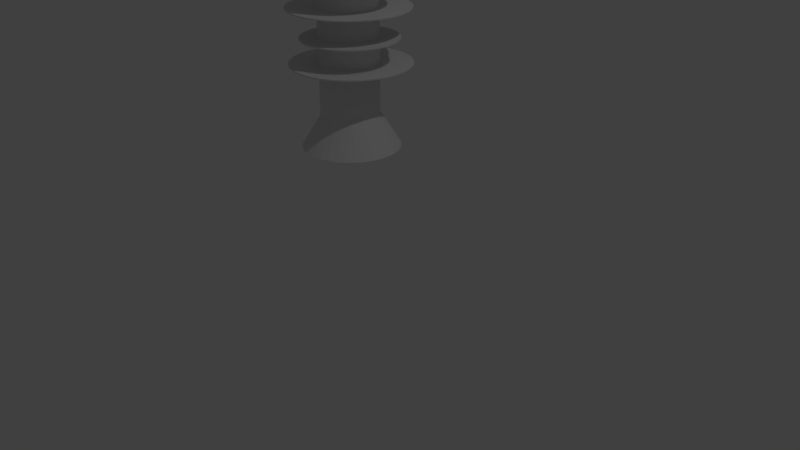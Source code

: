 # Source: vertical_trunnion.blend  (saved by Blender 2.79.0; exported with 4.5.12 LTS)
import bpy
from mathutils import Matrix  # noqa: F401  (used for matrix-valued properties, if any)

bpy.ops.wm.read_factory_settings(use_empty=True)
scene = bpy.context.scene
scene.name = 'Scene'

# ---- collections
col_collection_1 = bpy.data.collections.new('Collection 1'); scene.collection.children.link(col_collection_1)

# ---- world
world_world = bpy.data.worlds.new('World'); scene.world = world_world
world_world.color = (0.05088, 0.05088, 0.05088)
world_world.use_sun_shadow = False
world_world.sun_shadow_jitter_overblur = 0.0
world_world.cycles.sampling_method = 'MANUAL'

# ---- cameras
cam_camera = bpy.data.cameras.new('Camera')
cam_camera.clip_end = 100.0
cam_camera.lens = 35.0
cam_camera.sensor_width = 32.0
cam_camera.sensor_height = 18.0
cam_camera.ortho_scale = 7.314
cam_camera.dof.focus_distance = 0.0
cam_camera.dof.aperture_fstop = 128.0

# ---- lights
light_lamp = bpy.data.lights.new('Lamp', 'POINT')
light_lamp.transmission_factor = 0.0
light_lamp.cutoff_distance = 30.0
light_lamp.energy = 100.0
light_lamp.shadow_buffer_clip_start = 1.001
light_lamp.shadow_soft_size = 0.1
light_lamp.shadow_maximum_resolution = 0.006
light_lamp.use_absolute_resolution = True

# ---- meshes
me_cube_004 = bpy.data.meshes.new('Cube.004')
me_cube_004.from_pydata([(-0.4053, -0.1743, -0.5756), (-0.4053, -0.1743, -0.4306), (-0.4024, 0.267, -0.4747), (-0.4024, 0.267, -0.3297), (-0.1753, -0.1743, -0.5756), (-0.1753, -0.1743, -0.4306), (-0.1725, 0.267, -0.4747), (-0.1725, 0.267, -0.3297)], [], [(0, 1, 3, 2), (2, 3, 7, 6), (6, 7, 5, 4), (4, 5, 1, 0), (2, 6, 4, 0), (7, 3, 1, 5)])
me_cube_004.use_remesh_preserve_volume = False
me_cube_004.use_remesh_preserve_attributes = False
me_cube_004.use_mirror_vertex_groups = False
me_cube_004.update()
me_cube_003 = bpy.data.meshes.new('Cube.003')
me_cube_003.from_pydata([(-0.4053, -0.1743, -0.5756), (-0.4053, -0.1743, -0.4306), (-0.4024, 0.267, -0.4747), (-0.4024, 0.267, -0.3297), (-0.1753, -0.1743, -0.5756), (-0.1753, -0.1743, -0.4306), (-0.1725, 0.267, -0.4747), (-0.1725, 0.267, -0.3297)], [], [(0, 1, 3, 2), (2, 3, 7, 6), (6, 7, 5, 4), (4, 5, 1, 0), (2, 6, 4, 0), (7, 3, 1, 5)])
me_cube_003.use_remesh_preserve_volume = False
me_cube_003.use_remesh_preserve_attributes = False
me_cube_003.use_mirror_vertex_groups = False
me_cube_003.update()
me_cube_002 = bpy.data.meshes.new('Cube.002')
me_cube_002.from_pydata([(-0.5473, -0.307, -0.42), (-0.5473, -0.307, -0.1679), (-0.5473, 0.5238, -0.42), (-0.5473, 0.5238, -0.1679), (-0.1377, -0.307, -0.42), (-0.1377, -0.307, -0.1679), (-0.1377, 0.5238, -0.42), (-0.1377, 0.5238, -0.1679)], [], [(0, 1, 3, 2), (2, 3, 7, 6), (6, 7, 5, 4), (4, 5, 1, 0), (2, 6, 4, 0), (7, 3, 1, 5)])
me_cube_002.use_remesh_preserve_volume = False
me_cube_002.use_remesh_preserve_attributes = False
me_cube_002.use_mirror_vertex_groups = False
me_cube_002.update()
me_plane = bpy.data.meshes.new('Plane')
me_plane.from_pydata([], [], [])
me_plane.use_remesh_preserve_volume = False
me_plane.use_remesh_preserve_attributes = False
me_plane.use_mirror_vertex_groups = False
me_plane.update()
me_cone_005 = bpy.data.meshes.new('Cone.005')
me_cone_005.from_pydata([(0.0, 0.41, -0.185), (0.0, 0.18, 0.185), (0.07534, 0.403, -0.185), (0.03307, 0.1769, 0.185), (0.1481, 0.3823, -0.185), (0.06502, 0.1678, 0.185), (0.2158, 0.3486, -0.185), (0.09476, 0.153, 0.185), (0.2762, 0.303, -0.185), (0.1213, 0.133, 0.185), (0.3272, 0.2471, -0.185), (0.1436, 0.1085, 0.185), (0.367, 0.1828, -0.185), (0.1611, 0.08023, 0.185), (0.3943, 0.1122, -0.185), (0.1731, 0.04926, 0.185), (0.4083, 0.03783, -0.185), (0.1792, 0.01661, 0.185), (0.4083, -0.03783, -0.185), (0.1792, -0.01661, 0.185), (0.3943, -0.1122, -0.185), (0.1731, -0.04926, 0.185), (0.367, -0.1828, -0.185), (0.1611, -0.08023, 0.185), (0.3272, -0.2471, -0.185), (0.1436, -0.1085, 0.185), (0.2762, -0.303, -0.185), (0.1213, -0.133, 0.185), (0.2158, -0.3486, -0.185), (0.09476, -0.153, 0.185), (0.1481, -0.3823, -0.185), (0.06502, -0.1678, 0.185), (0.07534, -0.403, -0.185), (0.03307, -0.1769, 0.185), (-2.313e-07, -0.41, -0.185), (-1.016e-07, -0.18, 0.185), (-0.07534, -0.403, -0.185), (-0.03308, -0.1769, 0.185), (-0.1481, -0.3823, -0.185), (-0.06502, -0.1678, 0.185), (-0.2158, -0.3486, -0.185), (-0.09476, -0.153, 0.185), (-0.2762, -0.303, -0.185), (-0.1213, -0.133, 0.185), (-0.3272, -0.2471, -0.185), (-0.1436, -0.1085, 0.185), (-0.367, -0.1828, -0.185), (-0.1611, -0.08023, 0.185), (-0.3943, -0.1122, -0.185), (-0.1731, -0.04926, 0.185), (-0.4083, -0.03783, -0.185), (-0.1792, -0.01661, 0.185), (-0.4083, 0.03783, -0.185), (-0.1792, 0.01661, 0.185), (-0.3943, 0.1122, -0.185), (-0.1731, 0.04926, 0.185), (-0.367, 0.1828, -0.185), (-0.1611, 0.08023, 0.185), (-0.3272, 0.2471, -0.185), (-0.1436, 0.1085, 0.185), (-0.2762, 0.303, -0.185), (-0.1213, 0.133, 0.185), (-0.2158, 0.3486, -0.185), (-0.09476, 0.153, 0.185), (-0.1481, 0.3823, -0.185), (-0.06502, 0.1678, 0.185), (-0.07534, 0.403, -0.185), (-0.03307, 0.1769, 0.185)], [], [(0, 1, 3, 2), (2, 3, 5, 4), (4, 5, 7, 6), (6, 7, 9, 8), (8, 9, 11, 10), (10, 11, 13, 12), (12, 13, 15, 14), (14, 15, 17, 16), (16, 17, 19, 18), (18, 19, 21, 20), (20, 21, 23, 22), (22, 23, 25, 24), (24, 25, 27, 26), (26, 27, 29, 28), (28, 29, 31, 30), (30, 31, 33, 32), (32, 33, 35, 34), (34, 35, 37, 36), (36, 37, 39, 38), (38, 39, 41, 40), (40, 41, 43, 42), (42, 43, 45, 44), (44, 45, 47, 46), (46, 47, 49, 48), (48, 49, 51, 50), (50, 51, 53, 52), (52, 53, 55, 54), (54, 55, 57, 56), (56, 57, 59, 58), (58, 59, 61, 60), (60, 61, 63, 62), (62, 63, 65, 64), (3, 1, 67, 65, 63, 61, 59, 57, 55, 53, 51, 49, 47, 45, 43, 41, 39, 37, 35, 33, 31, 29, 27, 25, 23, 21, 19, 17, 15, 13, 11, 9, 7, 5), (64, 65, 67, 66), (66, 67, 1, 0), (0, 2, 4, 6, 8, 10, 12, 14, 16, 18, 20, 22, 24, 26, 28, 30, 32, 34, 36, 38, 40, 42, 44, 46, 48, 50, 52, 54, 56, 58, 60, 62, 64, 66)])
me_cone_005.use_remesh_preserve_volume = False
me_cone_005.use_remesh_preserve_attributes = False
me_cone_005.use_mirror_vertex_groups = False
me_cone_005.update()
me_cone_003 = bpy.data.meshes.new('Cone.003')
me_cone_003.from_pydata([], [], [])
me_cone_003.use_remesh_preserve_volume = False
me_cone_003.use_remesh_preserve_attributes = False
me_cone_003.use_mirror_vertex_groups = False
me_cone_003.update()
me_cylinder_027 = bpy.data.meshes.new('Cylinder.027')
me_cylinder_027.from_pydata([(0.0, 0.4, -0.005), (0.0, 0.4, 0.005), (0.06584, 0.3945, -0.005), (0.06584, 0.3945, 0.005), (0.1299, 0.3783, -0.005), (0.1299, 0.3783, 0.005), (0.1904, 0.3518, -0.005), (0.1904, 0.3518, 0.005), (0.2457, 0.3157, -0.005), (0.2457, 0.3157, 0.005), (0.2943, 0.2709, -0.005), (0.2943, 0.2709, 0.005), (0.3349, 0.2188, -0.005), (0.3349, 0.2188, 0.005), (0.3663, 0.1607, -0.005), (0.3663, 0.1607, 0.005), (0.3878, 0.09819, -0.005), (0.3878, 0.09819, 0.005), (0.3986, 0.03303, -0.005), (0.3986, 0.03303, 0.005), (0.3986, -0.03303, -0.005), (0.3986, -0.03303, 0.005), (0.3878, -0.09819, -0.005), (0.3878, -0.09819, 0.005), (0.3663, -0.1607, -0.005), (0.3663, -0.1607, 0.005), (0.3349, -0.2188, -0.005), (0.3349, -0.2188, 0.005), (0.2943, -0.2709, -0.005), (0.2943, -0.2709, 0.005), (0.2457, -0.3157, -0.005), (0.2457, -0.3157, 0.005), (0.1904, -0.3518, -0.005), (0.1904, -0.3518, 0.005), (0.1299, -0.3783, -0.005), (0.1299, -0.3783, 0.005), (0.06584, -0.3945, -0.005), (0.06584, -0.3945, 0.005), (-3.211e-07, -0.4, -0.005), (-3.211e-07, -0.4, 0.005), (-0.06584, -0.3945, -0.005), (-0.06584, -0.3945, 0.005), (-0.1299, -0.3783, -0.005), (-0.1299, -0.3783, 0.005), (-0.1904, -0.3518, -0.005), (-0.1904, -0.3518, 0.005), (-0.2457, -0.3157, -0.005), (-0.2457, -0.3157, 0.005), (-0.2943, -0.2709, -0.005), (-0.2943, -0.2709, 0.005), (-0.3349, -0.2188, -0.005), (-0.3349, -0.2188, 0.005), (-0.3663, -0.1607, -0.005), (-0.3663, -0.1607, 0.005), (-0.3878, -0.09819, -0.005), (-0.3878, -0.09819, 0.005), (-0.3986, -0.03303, -0.005), (-0.3986, -0.03303, 0.005), (-0.3986, 0.03303, -0.005), (-0.3986, 0.03303, 0.005), (-0.3878, 0.0982, -0.005), (-0.3878, 0.0982, 0.005), (-0.3663, 0.1607, -0.005), (-0.3663, 0.1607, 0.005), (-0.3349, 0.2188, -0.005), (-0.3349, 0.2188, 0.005), (-0.2943, 0.2709, -0.005), (-0.2943, 0.2709, 0.005), (-0.2457, 0.3157, -0.005), (-0.2457, 0.3157, 0.005), (-0.1904, 0.3518, -0.005), (-0.1904, 0.3518, 0.005), (-0.1299, 0.3783, -0.005), (-0.1299, 0.3783, 0.005), (-0.06584, 0.3945, -0.005), (-0.06584, 0.3945, 0.005)], [], [(0, 1, 3, 2), (2, 3, 5, 4), (4, 5, 7, 6), (6, 7, 9, 8), (8, 9, 11, 10), (10, 11, 13, 12), (12, 13, 15, 14), (14, 15, 17, 16), (16, 17, 19, 18), (18, 19, 21, 20), (20, 21, 23, 22), (22, 23, 25, 24), (24, 25, 27, 26), (26, 27, 29, 28), (28, 29, 31, 30), (30, 31, 33, 32), (32, 33, 35, 34), (34, 35, 37, 36), (36, 37, 39, 38), (38, 39, 41, 40), (40, 41, 43, 42), (42, 43, 45, 44), (44, 45, 47, 46), (46, 47, 49, 48), (48, 49, 51, 50), (50, 51, 53, 52), (52, 53, 55, 54), (54, 55, 57, 56), (56, 57, 59, 58), (58, 59, 61, 60), (60, 61, 63, 62), (62, 63, 65, 64), (64, 65, 67, 66), (66, 67, 69, 68), (68, 69, 71, 70), (70, 71, 73, 72), (3, 1, 75, 73, 71, 69, 67, 65, 63, 61, 59, 57, 55, 53, 51, 49, 47, 45, 43, 41, 39, 37, 35, 33, 31, 29, 27, 25, 23, 21, 19, 17, 15, 13, 11, 9, 7, 5), (72, 73, 75, 74), (74, 75, 1, 0), (0, 2, 4, 6, 8, 10, 12, 14, 16, 18, 20, 22, 24, 26, 28, 30, 32, 34, 36, 38, 40, 42, 44, 46, 48, 50, 52, 54, 56, 58, 60, 62, 64, 66, 68, 70, 72, 74)])
me_cylinder_027.use_remesh_preserve_volume = False
me_cylinder_027.use_remesh_preserve_attributes = False
me_cylinder_027.use_mirror_vertex_groups = False
me_cylinder_027.update()
me_cylinder_026 = bpy.data.meshes.new('Cylinder.026')
me_cylinder_026.from_pydata([(0.0, 0.4, -0.005), (0.0, 0.4, 0.005), (0.06584, 0.3945, -0.005), (0.06584, 0.3945, 0.005), (0.1299, 0.3783, -0.005), (0.1299, 0.3783, 0.005), (0.1904, 0.3518, -0.005), (0.1904, 0.3518, 0.005), (0.2457, 0.3157, -0.005), (0.2457, 0.3157, 0.005), (0.2943, 0.2709, -0.005), (0.2943, 0.2709, 0.005), (0.3349, 0.2188, -0.005), (0.3349, 0.2188, 0.005), (0.3663, 0.1607, -0.005), (0.3663, 0.1607, 0.005), (0.3878, 0.09819, -0.005), (0.3878, 0.09819, 0.005), (0.3986, 0.03303, -0.005), (0.3986, 0.03303, 0.005), (0.3986, -0.03303, -0.005), (0.3986, -0.03303, 0.005), (0.3878, -0.09819, -0.005), (0.3878, -0.09819, 0.005), (0.3663, -0.1607, -0.005), (0.3663, -0.1607, 0.005), (0.3349, -0.2188, -0.005), (0.3349, -0.2188, 0.005), (0.2943, -0.2709, -0.005), (0.2943, -0.2709, 0.005), (0.2457, -0.3157, -0.005), (0.2457, -0.3157, 0.005), (0.1904, -0.3518, -0.005), (0.1904, -0.3518, 0.005), (0.1299, -0.3783, -0.005), (0.1299, -0.3783, 0.005), (0.06584, -0.3945, -0.005), (0.06584, -0.3945, 0.005), (-3.211e-07, -0.4, -0.005), (-3.211e-07, -0.4, 0.005), (-0.06584, -0.3945, -0.005), (-0.06584, -0.3945, 0.005), (-0.1299, -0.3783, -0.005), (-0.1299, -0.3783, 0.005), (-0.1904, -0.3518, -0.005), (-0.1904, -0.3518, 0.005), (-0.2457, -0.3157, -0.005), (-0.2457, -0.3157, 0.005), (-0.2943, -0.2709, -0.005), (-0.2943, -0.2709, 0.005), (-0.3349, -0.2188, -0.005), (-0.3349, -0.2188, 0.005), (-0.3663, -0.1607, -0.005), (-0.3663, -0.1607, 0.005), (-0.3878, -0.09819, -0.005), (-0.3878, -0.09819, 0.005), (-0.3986, -0.03303, -0.005), (-0.3986, -0.03303, 0.005), (-0.3986, 0.03303, -0.005), (-0.3986, 0.03303, 0.005), (-0.3878, 0.0982, -0.005), (-0.3878, 0.0982, 0.005), (-0.3663, 0.1607, -0.005), (-0.3663, 0.1607, 0.005), (-0.3349, 0.2188, -0.005), (-0.3349, 0.2188, 0.005), (-0.2943, 0.2709, -0.005), (-0.2943, 0.2709, 0.005), (-0.2457, 0.3157, -0.005), (-0.2457, 0.3157, 0.005), (-0.1904, 0.3518, -0.005), (-0.1904, 0.3518, 0.005), (-0.1299, 0.3783, -0.005), (-0.1299, 0.3783, 0.005), (-0.06584, 0.3945, -0.005), (-0.06584, 0.3945, 0.005)], [], [(0, 1, 3, 2), (2, 3, 5, 4), (4, 5, 7, 6), (6, 7, 9, 8), (8, 9, 11, 10), (10, 11, 13, 12), (12, 13, 15, 14), (14, 15, 17, 16), (16, 17, 19, 18), (18, 19, 21, 20), (20, 21, 23, 22), (22, 23, 25, 24), (24, 25, 27, 26), (26, 27, 29, 28), (28, 29, 31, 30), (30, 31, 33, 32), (32, 33, 35, 34), (34, 35, 37, 36), (36, 37, 39, 38), (38, 39, 41, 40), (40, 41, 43, 42), (42, 43, 45, 44), (44, 45, 47, 46), (46, 47, 49, 48), (48, 49, 51, 50), (50, 51, 53, 52), (52, 53, 55, 54), (54, 55, 57, 56), (56, 57, 59, 58), (58, 59, 61, 60), (60, 61, 63, 62), (62, 63, 65, 64), (64, 65, 67, 66), (66, 67, 69, 68), (68, 69, 71, 70), (70, 71, 73, 72), (3, 1, 75, 73, 71, 69, 67, 65, 63, 61, 59, 57, 55, 53, 51, 49, 47, 45, 43, 41, 39, 37, 35, 33, 31, 29, 27, 25, 23, 21, 19, 17, 15, 13, 11, 9, 7, 5), (72, 73, 75, 74), (74, 75, 1, 0), (0, 2, 4, 6, 8, 10, 12, 14, 16, 18, 20, 22, 24, 26, 28, 30, 32, 34, 36, 38, 40, 42, 44, 46, 48, 50, 52, 54, 56, 58, 60, 62, 64, 66, 68, 70, 72, 74)])
me_cylinder_026.use_remesh_preserve_volume = False
me_cylinder_026.use_remesh_preserve_attributes = False
me_cylinder_026.use_mirror_vertex_groups = False
me_cylinder_026.update()
me_cylinder_025 = bpy.data.meshes.new('Cylinder.025')
me_cylinder_025.from_pydata([(0.0, 0.4, -0.005), (0.0, 0.4, 0.005), (0.06584, 0.3945, -0.005), (0.06584, 0.3945, 0.005), (0.1299, 0.3783, -0.005), (0.1299, 0.3783, 0.005), (0.1904, 0.3518, -0.005), (0.1904, 0.3518, 0.005), (0.2457, 0.3157, -0.005), (0.2457, 0.3157, 0.005), (0.2943, 0.2709, -0.005), (0.2943, 0.2709, 0.005), (0.3349, 0.2188, -0.005), (0.3349, 0.2188, 0.005), (0.3663, 0.1607, -0.005), (0.3663, 0.1607, 0.005), (0.3878, 0.09819, -0.005), (0.3878, 0.09819, 0.005), (0.3986, 0.03303, -0.005), (0.3986, 0.03303, 0.005), (0.3986, -0.03303, -0.005), (0.3986, -0.03303, 0.005), (0.3878, -0.09819, -0.005), (0.3878, -0.09819, 0.005), (0.3663, -0.1607, -0.005), (0.3663, -0.1607, 0.005), (0.3349, -0.2188, -0.005), (0.3349, -0.2188, 0.005), (0.2943, -0.2709, -0.005), (0.2943, -0.2709, 0.005), (0.2457, -0.3157, -0.005), (0.2457, -0.3157, 0.005), (0.1904, -0.3518, -0.005), (0.1904, -0.3518, 0.005), (0.1299, -0.3783, -0.005), (0.1299, -0.3783, 0.005), (0.06584, -0.3945, -0.005), (0.06584, -0.3945, 0.005), (-3.211e-07, -0.4, -0.005), (-3.211e-07, -0.4, 0.005), (-0.06584, -0.3945, -0.005), (-0.06584, -0.3945, 0.005), (-0.1299, -0.3783, -0.005), (-0.1299, -0.3783, 0.005), (-0.1904, -0.3518, -0.005), (-0.1904, -0.3518, 0.005), (-0.2457, -0.3157, -0.005), (-0.2457, -0.3157, 0.005), (-0.2943, -0.2709, -0.005), (-0.2943, -0.2709, 0.005), (-0.3349, -0.2188, -0.005), (-0.3349, -0.2188, 0.005), (-0.3663, -0.1607, -0.005), (-0.3663, -0.1607, 0.005), (-0.3878, -0.09819, -0.005), (-0.3878, -0.09819, 0.005), (-0.3986, -0.03303, -0.005), (-0.3986, -0.03303, 0.005), (-0.3986, 0.03303, -0.005), (-0.3986, 0.03303, 0.005), (-0.3878, 0.0982, -0.005), (-0.3878, 0.0982, 0.005), (-0.3663, 0.1607, -0.005), (-0.3663, 0.1607, 0.005), (-0.3349, 0.2188, -0.005), (-0.3349, 0.2188, 0.005), (-0.2943, 0.2709, -0.005), (-0.2943, 0.2709, 0.005), (-0.2457, 0.3157, -0.005), (-0.2457, 0.3157, 0.005), (-0.1904, 0.3518, -0.005), (-0.1904, 0.3518, 0.005), (-0.1299, 0.3783, -0.005), (-0.1299, 0.3783, 0.005), (-0.06584, 0.3945, -0.005), (-0.06584, 0.3945, 0.005)], [], [(0, 1, 3, 2), (2, 3, 5, 4), (4, 5, 7, 6), (6, 7, 9, 8), (8, 9, 11, 10), (10, 11, 13, 12), (12, 13, 15, 14), (14, 15, 17, 16), (16, 17, 19, 18), (18, 19, 21, 20), (20, 21, 23, 22), (22, 23, 25, 24), (24, 25, 27, 26), (26, 27, 29, 28), (28, 29, 31, 30), (30, 31, 33, 32), (32, 33, 35, 34), (34, 35, 37, 36), (36, 37, 39, 38), (38, 39, 41, 40), (40, 41, 43, 42), (42, 43, 45, 44), (44, 45, 47, 46), (46, 47, 49, 48), (48, 49, 51, 50), (50, 51, 53, 52), (52, 53, 55, 54), (54, 55, 57, 56), (56, 57, 59, 58), (58, 59, 61, 60), (60, 61, 63, 62), (62, 63, 65, 64), (64, 65, 67, 66), (66, 67, 69, 68), (68, 69, 71, 70), (70, 71, 73, 72), (3, 1, 75, 73, 71, 69, 67, 65, 63, 61, 59, 57, 55, 53, 51, 49, 47, 45, 43, 41, 39, 37, 35, 33, 31, 29, 27, 25, 23, 21, 19, 17, 15, 13, 11, 9, 7, 5), (72, 73, 75, 74), (74, 75, 1, 0), (0, 2, 4, 6, 8, 10, 12, 14, 16, 18, 20, 22, 24, 26, 28, 30, 32, 34, 36, 38, 40, 42, 44, 46, 48, 50, 52, 54, 56, 58, 60, 62, 64, 66, 68, 70, 72, 74)])
me_cylinder_025.use_remesh_preserve_volume = False
me_cylinder_025.use_remesh_preserve_attributes = False
me_cylinder_025.use_mirror_vertex_groups = False
me_cylinder_025.update()
me_cylinder_024 = bpy.data.meshes.new('Cylinder.024')
me_cylinder_024.from_pydata([(0.0, 0.4, -0.005), (0.0, 0.4, 0.005), (0.06584, 0.3945, -0.005), (0.06584, 0.3945, 0.005), (0.1299, 0.3783, -0.005), (0.1299, 0.3783, 0.005), (0.1904, 0.3518, -0.005), (0.1904, 0.3518, 0.005), (0.2457, 0.3157, -0.005), (0.2457, 0.3157, 0.005), (0.2943, 0.2709, -0.005), (0.2943, 0.2709, 0.005), (0.3349, 0.2188, -0.005), (0.3349, 0.2188, 0.005), (0.3663, 0.1607, -0.005), (0.3663, 0.1607, 0.005), (0.3878, 0.09819, -0.005), (0.3878, 0.09819, 0.005), (0.3986, 0.03303, -0.005), (0.3986, 0.03303, 0.005), (0.3986, -0.03303, -0.005), (0.3986, -0.03303, 0.005), (0.3878, -0.09819, -0.005), (0.3878, -0.09819, 0.005), (0.3663, -0.1607, -0.005), (0.3663, -0.1607, 0.005), (0.3349, -0.2188, -0.005), (0.3349, -0.2188, 0.005), (0.2943, -0.2709, -0.005), (0.2943, -0.2709, 0.005), (0.2457, -0.3157, -0.005), (0.2457, -0.3157, 0.005), (0.1904, -0.3518, -0.005), (0.1904, -0.3518, 0.005), (0.1299, -0.3783, -0.005), (0.1299, -0.3783, 0.005), (0.06584, -0.3945, -0.005), (0.06584, -0.3945, 0.005), (-3.211e-07, -0.4, -0.005), (-3.211e-07, -0.4, 0.005), (-0.06584, -0.3945, -0.005), (-0.06584, -0.3945, 0.005), (-0.1299, -0.3783, -0.005), (-0.1299, -0.3783, 0.005), (-0.1904, -0.3518, -0.005), (-0.1904, -0.3518, 0.005), (-0.2457, -0.3157, -0.005), (-0.2457, -0.3157, 0.005), (-0.2943, -0.2709, -0.005), (-0.2943, -0.2709, 0.005), (-0.3349, -0.2188, -0.005), (-0.3349, -0.2188, 0.005), (-0.3663, -0.1607, -0.005), (-0.3663, -0.1607, 0.005), (-0.3878, -0.09819, -0.005), (-0.3878, -0.09819, 0.005), (-0.3986, -0.03303, -0.005), (-0.3986, -0.03303, 0.005), (-0.3986, 0.03303, -0.005), (-0.3986, 0.03303, 0.005), (-0.3878, 0.0982, -0.005), (-0.3878, 0.0982, 0.005), (-0.3663, 0.1607, -0.005), (-0.3663, 0.1607, 0.005), (-0.3349, 0.2188, -0.005), (-0.3349, 0.2188, 0.005), (-0.2943, 0.2709, -0.005), (-0.2943, 0.2709, 0.005), (-0.2457, 0.3157, -0.005), (-0.2457, 0.3157, 0.005), (-0.1904, 0.3518, -0.005), (-0.1904, 0.3518, 0.005), (-0.1299, 0.3783, -0.005), (-0.1299, 0.3783, 0.005), (-0.06584, 0.3945, -0.005), (-0.06584, 0.3945, 0.005)], [], [(0, 1, 3, 2), (2, 3, 5, 4), (4, 5, 7, 6), (6, 7, 9, 8), (8, 9, 11, 10), (10, 11, 13, 12), (12, 13, 15, 14), (14, 15, 17, 16), (16, 17, 19, 18), (18, 19, 21, 20), (20, 21, 23, 22), (22, 23, 25, 24), (24, 25, 27, 26), (26, 27, 29, 28), (28, 29, 31, 30), (30, 31, 33, 32), (32, 33, 35, 34), (34, 35, 37, 36), (36, 37, 39, 38), (38, 39, 41, 40), (40, 41, 43, 42), (42, 43, 45, 44), (44, 45, 47, 46), (46, 47, 49, 48), (48, 49, 51, 50), (50, 51, 53, 52), (52, 53, 55, 54), (54, 55, 57, 56), (56, 57, 59, 58), (58, 59, 61, 60), (60, 61, 63, 62), (62, 63, 65, 64), (64, 65, 67, 66), (66, 67, 69, 68), (68, 69, 71, 70), (70, 71, 73, 72), (3, 1, 75, 73, 71, 69, 67, 65, 63, 61, 59, 57, 55, 53, 51, 49, 47, 45, 43, 41, 39, 37, 35, 33, 31, 29, 27, 25, 23, 21, 19, 17, 15, 13, 11, 9, 7, 5), (72, 73, 75, 74), (74, 75, 1, 0), (0, 2, 4, 6, 8, 10, 12, 14, 16, 18, 20, 22, 24, 26, 28, 30, 32, 34, 36, 38, 40, 42, 44, 46, 48, 50, 52, 54, 56, 58, 60, 62, 64, 66, 68, 70, 72, 74)])
me_cylinder_024.use_remesh_preserve_volume = False
me_cylinder_024.use_remesh_preserve_attributes = False
me_cylinder_024.use_mirror_vertex_groups = False
me_cylinder_024.update()
me_cylinder_023 = bpy.data.meshes.new('Cylinder.023')
me_cylinder_023.from_pydata([(0.0, 0.4, -0.005), (0.0, 0.4, 0.005), (0.06584, 0.3945, -0.005), (0.06584, 0.3945, 0.005), (0.1299, 0.3783, -0.005), (0.1299, 0.3783, 0.005), (0.1904, 0.3518, -0.005), (0.1904, 0.3518, 0.005), (0.2457, 0.3157, -0.005), (0.2457, 0.3157, 0.005), (0.2943, 0.2709, -0.005), (0.2943, 0.2709, 0.005), (0.3349, 0.2188, -0.005), (0.3349, 0.2188, 0.005), (0.3663, 0.1607, -0.005), (0.3663, 0.1607, 0.005), (0.3878, 0.09819, -0.005), (0.3878, 0.09819, 0.005), (0.3986, 0.03303, -0.005), (0.3986, 0.03303, 0.005), (0.3986, -0.03303, -0.005), (0.3986, -0.03303, 0.005), (0.3878, -0.09819, -0.005), (0.3878, -0.09819, 0.005), (0.3663, -0.1607, -0.005), (0.3663, -0.1607, 0.005), (0.3349, -0.2188, -0.005), (0.3349, -0.2188, 0.005), (0.2943, -0.2709, -0.005), (0.2943, -0.2709, 0.005), (0.2457, -0.3157, -0.005), (0.2457, -0.3157, 0.005), (0.1904, -0.3518, -0.005), (0.1904, -0.3518, 0.005), (0.1299, -0.3783, -0.005), (0.1299, -0.3783, 0.005), (0.06584, -0.3945, -0.005), (0.06584, -0.3945, 0.005), (-3.211e-07, -0.4, -0.005), (-3.211e-07, -0.4, 0.005), (-0.06584, -0.3945, -0.005), (-0.06584, -0.3945, 0.005), (-0.1299, -0.3783, -0.005), (-0.1299, -0.3783, 0.005), (-0.1904, -0.3518, -0.005), (-0.1904, -0.3518, 0.005), (-0.2457, -0.3157, -0.005), (-0.2457, -0.3157, 0.005), (-0.2943, -0.2709, -0.005), (-0.2943, -0.2709, 0.005), (-0.3349, -0.2188, -0.005), (-0.3349, -0.2188, 0.005), (-0.3663, -0.1607, -0.005), (-0.3663, -0.1607, 0.005), (-0.3878, -0.09819, -0.005), (-0.3878, -0.09819, 0.005), (-0.3986, -0.03303, -0.005), (-0.3986, -0.03303, 0.005), (-0.3986, 0.03303, -0.005), (-0.3986, 0.03303, 0.005), (-0.3878, 0.0982, -0.005), (-0.3878, 0.0982, 0.005), (-0.3663, 0.1607, -0.005), (-0.3663, 0.1607, 0.005), (-0.3349, 0.2188, -0.005), (-0.3349, 0.2188, 0.005), (-0.2943, 0.2709, -0.005), (-0.2943, 0.2709, 0.005), (-0.2457, 0.3157, -0.005), (-0.2457, 0.3157, 0.005), (-0.1904, 0.3518, -0.005), (-0.1904, 0.3518, 0.005), (-0.1299, 0.3783, -0.005), (-0.1299, 0.3783, 0.005), (-0.06584, 0.3945, -0.005), (-0.06584, 0.3945, 0.005)], [], [(0, 1, 3, 2), (2, 3, 5, 4), (4, 5, 7, 6), (6, 7, 9, 8), (8, 9, 11, 10), (10, 11, 13, 12), (12, 13, 15, 14), (14, 15, 17, 16), (16, 17, 19, 18), (18, 19, 21, 20), (20, 21, 23, 22), (22, 23, 25, 24), (24, 25, 27, 26), (26, 27, 29, 28), (28, 29, 31, 30), (30, 31, 33, 32), (32, 33, 35, 34), (34, 35, 37, 36), (36, 37, 39, 38), (38, 39, 41, 40), (40, 41, 43, 42), (42, 43, 45, 44), (44, 45, 47, 46), (46, 47, 49, 48), (48, 49, 51, 50), (50, 51, 53, 52), (52, 53, 55, 54), (54, 55, 57, 56), (56, 57, 59, 58), (58, 59, 61, 60), (60, 61, 63, 62), (62, 63, 65, 64), (64, 65, 67, 66), (66, 67, 69, 68), (68, 69, 71, 70), (70, 71, 73, 72), (3, 1, 75, 73, 71, 69, 67, 65, 63, 61, 59, 57, 55, 53, 51, 49, 47, 45, 43, 41, 39, 37, 35, 33, 31, 29, 27, 25, 23, 21, 19, 17, 15, 13, 11, 9, 7, 5), (72, 73, 75, 74), (74, 75, 1, 0), (0, 2, 4, 6, 8, 10, 12, 14, 16, 18, 20, 22, 24, 26, 28, 30, 32, 34, 36, 38, 40, 42, 44, 46, 48, 50, 52, 54, 56, 58, 60, 62, 64, 66, 68, 70, 72, 74)])
me_cylinder_023.use_remesh_preserve_volume = False
me_cylinder_023.use_remesh_preserve_attributes = False
me_cylinder_023.use_mirror_vertex_groups = False
me_cylinder_023.update()
me_cylinder_019 = bpy.data.meshes.new('Cylinder.019')
me_cylinder_019.from_pydata([(0.0, 0.5, -0.005), (0.0, 0.5, 0.005), (0.0823, 0.4932, -0.005), (0.0823, 0.4932, 0.005), (0.1623, 0.4729, -0.005), (0.1623, 0.4729, 0.005), (0.238, 0.4397, -0.005), (0.238, 0.4397, 0.005), (0.3071, 0.3946, -0.005), (0.3071, 0.3946, 0.005), (0.3679, 0.3386, -0.005), (0.3679, 0.3386, 0.005), (0.4186, 0.2735, -0.005), (0.4186, 0.2735, 0.005), (0.4579, 0.2008, -0.005), (0.4579, 0.2008, 0.005), (0.4847, 0.1227, -0.005), (0.4847, 0.1227, 0.005), (0.4983, 0.04129, -0.005), (0.4983, 0.04129, 0.005), (0.4983, -0.04129, -0.005), (0.4983, -0.04129, 0.005), (0.4847, -0.1227, -0.005), (0.4847, -0.1227, 0.005), (0.4579, -0.2008, -0.005), (0.4579, -0.2008, 0.005), (0.4186, -0.2735, -0.005), (0.4186, -0.2735, 0.005), (0.3679, -0.3386, -0.005), (0.3679, -0.3386, 0.005), (0.3071, -0.3946, -0.005), (0.3071, -0.3946, 0.005), (0.238, -0.4397, -0.005), (0.238, -0.4397, 0.005), (0.1623, -0.4729, -0.005), (0.1623, -0.4729, 0.005), (0.0823, -0.4932, -0.005), (0.0823, -0.4932, 0.005), (-4.013e-07, -0.5, -0.005), (-4.013e-07, -0.5, 0.005), (-0.0823, -0.4932, -0.005), (-0.0823, -0.4932, 0.005), (-0.1624, -0.4729, -0.005), (-0.1624, -0.4729, 0.005), (-0.238, -0.4397, -0.005), (-0.238, -0.4397, 0.005), (-0.3071, -0.3946, -0.005), (-0.3071, -0.3946, 0.005), (-0.3679, -0.3386, -0.005), (-0.3679, -0.3386, 0.005), (-0.4186, -0.2735, -0.005), (-0.4186, -0.2735, 0.005), (-0.4579, -0.2008, -0.005), (-0.4579, -0.2008, 0.005), (-0.4847, -0.1227, -0.005), (-0.4847, -0.1227, 0.005), (-0.4983, -0.04129, -0.005), (-0.4983, -0.04129, 0.005), (-0.4983, 0.04129, -0.005), (-0.4983, 0.04129, 0.005), (-0.4847, 0.1227, -0.005), (-0.4847, 0.1227, 0.005), (-0.4579, 0.2008, -0.005), (-0.4579, 0.2008, 0.005), (-0.4186, 0.2735, -0.005), (-0.4186, 0.2735, 0.005), (-0.3679, 0.3386, -0.005), (-0.3679, 0.3386, 0.005), (-0.3071, 0.3946, -0.005), (-0.3071, 0.3946, 0.005), (-0.238, 0.4397, -0.005), (-0.238, 0.4397, 0.005), (-0.1623, 0.4729, -0.005), (-0.1623, 0.4729, 0.005), (-0.0823, 0.4932, -0.005), (-0.0823, 0.4932, 0.005)], [], [(0, 1, 3, 2), (2, 3, 5, 4), (4, 5, 7, 6), (6, 7, 9, 8), (8, 9, 11, 10), (10, 11, 13, 12), (12, 13, 15, 14), (14, 15, 17, 16), (16, 17, 19, 18), (18, 19, 21, 20), (20, 21, 23, 22), (22, 23, 25, 24), (24, 25, 27, 26), (26, 27, 29, 28), (28, 29, 31, 30), (30, 31, 33, 32), (32, 33, 35, 34), (34, 35, 37, 36), (36, 37, 39, 38), (38, 39, 41, 40), (40, 41, 43, 42), (42, 43, 45, 44), (44, 45, 47, 46), (46, 47, 49, 48), (48, 49, 51, 50), (50, 51, 53, 52), (52, 53, 55, 54), (54, 55, 57, 56), (56, 57, 59, 58), (58, 59, 61, 60), (60, 61, 63, 62), (62, 63, 65, 64), (64, 65, 67, 66), (66, 67, 69, 68), (68, 69, 71, 70), (70, 71, 73, 72), (3, 1, 75, 73, 71, 69, 67, 65, 63, 61, 59, 57, 55, 53, 51, 49, 47, 45, 43, 41, 39, 37, 35, 33, 31, 29, 27, 25, 23, 21, 19, 17, 15, 13, 11, 9, 7, 5), (72, 73, 75, 74), (74, 75, 1, 0), (0, 2, 4, 6, 8, 10, 12, 14, 16, 18, 20, 22, 24, 26, 28, 30, 32, 34, 36, 38, 40, 42, 44, 46, 48, 50, 52, 54, 56, 58, 60, 62, 64, 66, 68, 70, 72, 74)])
me_cylinder_019.use_remesh_preserve_volume = False
me_cylinder_019.use_remesh_preserve_attributes = False
me_cylinder_019.use_mirror_vertex_groups = False
me_cylinder_019.update()
me_cylinder_018 = bpy.data.meshes.new('Cylinder.018')
me_cylinder_018.from_pydata([(0.0, 0.5, -0.005), (0.0, 0.5, 0.005), (0.0823, 0.4932, -0.005), (0.0823, 0.4932, 0.005), (0.1623, 0.4729, -0.005), (0.1623, 0.4729, 0.005), (0.238, 0.4397, -0.005), (0.238, 0.4397, 0.005), (0.3071, 0.3946, -0.005), (0.3071, 0.3946, 0.005), (0.3679, 0.3386, -0.005), (0.3679, 0.3386, 0.005), (0.4186, 0.2735, -0.005), (0.4186, 0.2735, 0.005), (0.4579, 0.2008, -0.005), (0.4579, 0.2008, 0.005), (0.4847, 0.1227, -0.005), (0.4847, 0.1227, 0.005), (0.4983, 0.04129, -0.005), (0.4983, 0.04129, 0.005), (0.4983, -0.04129, -0.005), (0.4983, -0.04129, 0.005), (0.4847, -0.1227, -0.005), (0.4847, -0.1227, 0.005), (0.4579, -0.2008, -0.005), (0.4579, -0.2008, 0.005), (0.4186, -0.2735, -0.005), (0.4186, -0.2735, 0.005), (0.3679, -0.3386, -0.005), (0.3679, -0.3386, 0.005), (0.3071, -0.3946, -0.005), (0.3071, -0.3946, 0.005), (0.238, -0.4397, -0.005), (0.238, -0.4397, 0.005), (0.1623, -0.4729, -0.005), (0.1623, -0.4729, 0.005), (0.0823, -0.4932, -0.005), (0.0823, -0.4932, 0.005), (-4.013e-07, -0.5, -0.005), (-4.013e-07, -0.5, 0.005), (-0.0823, -0.4932, -0.005), (-0.0823, -0.4932, 0.005), (-0.1624, -0.4729, -0.005), (-0.1624, -0.4729, 0.005), (-0.238, -0.4397, -0.005), (-0.238, -0.4397, 0.005), (-0.3071, -0.3946, -0.005), (-0.3071, -0.3946, 0.005), (-0.3679, -0.3386, -0.005), (-0.3679, -0.3386, 0.005), (-0.4186, -0.2735, -0.005), (-0.4186, -0.2735, 0.005), (-0.4579, -0.2008, -0.005), (-0.4579, -0.2008, 0.005), (-0.4847, -0.1227, -0.005), (-0.4847, -0.1227, 0.005), (-0.4983, -0.04129, -0.005), (-0.4983, -0.04129, 0.005), (-0.4983, 0.04129, -0.005), (-0.4983, 0.04129, 0.005), (-0.4847, 0.1227, -0.005), (-0.4847, 0.1227, 0.005), (-0.4579, 0.2008, -0.005), (-0.4579, 0.2008, 0.005), (-0.4186, 0.2735, -0.005), (-0.4186, 0.2735, 0.005), (-0.3679, 0.3386, -0.005), (-0.3679, 0.3386, 0.005), (-0.3071, 0.3946, -0.005), (-0.3071, 0.3946, 0.005), (-0.238, 0.4397, -0.005), (-0.238, 0.4397, 0.005), (-0.1623, 0.4729, -0.005), (-0.1623, 0.4729, 0.005), (-0.0823, 0.4932, -0.005), (-0.0823, 0.4932, 0.005)], [], [(0, 1, 3, 2), (2, 3, 5, 4), (4, 5, 7, 6), (6, 7, 9, 8), (8, 9, 11, 10), (10, 11, 13, 12), (12, 13, 15, 14), (14, 15, 17, 16), (16, 17, 19, 18), (18, 19, 21, 20), (20, 21, 23, 22), (22, 23, 25, 24), (24, 25, 27, 26), (26, 27, 29, 28), (28, 29, 31, 30), (30, 31, 33, 32), (32, 33, 35, 34), (34, 35, 37, 36), (36, 37, 39, 38), (38, 39, 41, 40), (40, 41, 43, 42), (42, 43, 45, 44), (44, 45, 47, 46), (46, 47, 49, 48), (48, 49, 51, 50), (50, 51, 53, 52), (52, 53, 55, 54), (54, 55, 57, 56), (56, 57, 59, 58), (58, 59, 61, 60), (60, 61, 63, 62), (62, 63, 65, 64), (64, 65, 67, 66), (66, 67, 69, 68), (68, 69, 71, 70), (70, 71, 73, 72), (3, 1, 75, 73, 71, 69, 67, 65, 63, 61, 59, 57, 55, 53, 51, 49, 47, 45, 43, 41, 39, 37, 35, 33, 31, 29, 27, 25, 23, 21, 19, 17, 15, 13, 11, 9, 7, 5), (72, 73, 75, 74), (74, 75, 1, 0), (0, 2, 4, 6, 8, 10, 12, 14, 16, 18, 20, 22, 24, 26, 28, 30, 32, 34, 36, 38, 40, 42, 44, 46, 48, 50, 52, 54, 56, 58, 60, 62, 64, 66, 68, 70, 72, 74)])
me_cylinder_018.use_remesh_preserve_volume = False
me_cylinder_018.use_remesh_preserve_attributes = False
me_cylinder_018.use_mirror_vertex_groups = False
me_cylinder_018.update()
me_cylinder_017 = bpy.data.meshes.new('Cylinder.017')
me_cylinder_017.from_pydata([(0.0, 0.5, -0.005), (0.0, 0.5, 0.005), (0.0823, 0.4932, -0.005), (0.0823, 0.4932, 0.005), (0.1623, 0.4729, -0.005), (0.1623, 0.4729, 0.005), (0.238, 0.4397, -0.005), (0.238, 0.4397, 0.005), (0.3071, 0.3946, -0.005), (0.3071, 0.3946, 0.005), (0.3679, 0.3386, -0.005), (0.3679, 0.3386, 0.005), (0.4186, 0.2735, -0.005), (0.4186, 0.2735, 0.005), (0.4579, 0.2008, -0.005), (0.4579, 0.2008, 0.005), (0.4847, 0.1227, -0.005), (0.4847, 0.1227, 0.005), (0.4983, 0.04129, -0.005), (0.4983, 0.04129, 0.005), (0.4983, -0.04129, -0.005), (0.4983, -0.04129, 0.005), (0.4847, -0.1227, -0.005), (0.4847, -0.1227, 0.005), (0.4579, -0.2008, -0.005), (0.4579, -0.2008, 0.005), (0.4186, -0.2735, -0.005), (0.4186, -0.2735, 0.005), (0.3679, -0.3386, -0.005), (0.3679, -0.3386, 0.005), (0.3071, -0.3946, -0.005), (0.3071, -0.3946, 0.005), (0.238, -0.4397, -0.005), (0.238, -0.4397, 0.005), (0.1623, -0.4729, -0.005), (0.1623, -0.4729, 0.005), (0.0823, -0.4932, -0.005), (0.0823, -0.4932, 0.005), (-4.013e-07, -0.5, -0.005), (-4.013e-07, -0.5, 0.005), (-0.0823, -0.4932, -0.005), (-0.0823, -0.4932, 0.005), (-0.1624, -0.4729, -0.005), (-0.1624, -0.4729, 0.005), (-0.238, -0.4397, -0.005), (-0.238, -0.4397, 0.005), (-0.3071, -0.3946, -0.005), (-0.3071, -0.3946, 0.005), (-0.3679, -0.3386, -0.005), (-0.3679, -0.3386, 0.005), (-0.4186, -0.2735, -0.005), (-0.4186, -0.2735, 0.005), (-0.4579, -0.2008, -0.005), (-0.4579, -0.2008, 0.005), (-0.4847, -0.1227, -0.005), (-0.4847, -0.1227, 0.005), (-0.4983, -0.04129, -0.005), (-0.4983, -0.04129, 0.005), (-0.4983, 0.04129, -0.005), (-0.4983, 0.04129, 0.005), (-0.4847, 0.1227, -0.005), (-0.4847, 0.1227, 0.005), (-0.4579, 0.2008, -0.005), (-0.4579, 0.2008, 0.005), (-0.4186, 0.2735, -0.005), (-0.4186, 0.2735, 0.005), (-0.3679, 0.3386, -0.005), (-0.3679, 0.3386, 0.005), (-0.3071, 0.3946, -0.005), (-0.3071, 0.3946, 0.005), (-0.238, 0.4397, -0.005), (-0.238, 0.4397, 0.005), (-0.1623, 0.4729, -0.005), (-0.1623, 0.4729, 0.005), (-0.0823, 0.4932, -0.005), (-0.0823, 0.4932, 0.005)], [], [(0, 1, 3, 2), (2, 3, 5, 4), (4, 5, 7, 6), (6, 7, 9, 8), (8, 9, 11, 10), (10, 11, 13, 12), (12, 13, 15, 14), (14, 15, 17, 16), (16, 17, 19, 18), (18, 19, 21, 20), (20, 21, 23, 22), (22, 23, 25, 24), (24, 25, 27, 26), (26, 27, 29, 28), (28, 29, 31, 30), (30, 31, 33, 32), (32, 33, 35, 34), (34, 35, 37, 36), (36, 37, 39, 38), (38, 39, 41, 40), (40, 41, 43, 42), (42, 43, 45, 44), (44, 45, 47, 46), (46, 47, 49, 48), (48, 49, 51, 50), (50, 51, 53, 52), (52, 53, 55, 54), (54, 55, 57, 56), (56, 57, 59, 58), (58, 59, 61, 60), (60, 61, 63, 62), (62, 63, 65, 64), (64, 65, 67, 66), (66, 67, 69, 68), (68, 69, 71, 70), (70, 71, 73, 72), (3, 1, 75, 73, 71, 69, 67, 65, 63, 61, 59, 57, 55, 53, 51, 49, 47, 45, 43, 41, 39, 37, 35, 33, 31, 29, 27, 25, 23, 21, 19, 17, 15, 13, 11, 9, 7, 5), (72, 73, 75, 74), (74, 75, 1, 0), (0, 2, 4, 6, 8, 10, 12, 14, 16, 18, 20, 22, 24, 26, 28, 30, 32, 34, 36, 38, 40, 42, 44, 46, 48, 50, 52, 54, 56, 58, 60, 62, 64, 66, 68, 70, 72, 74)])
me_cylinder_017.use_remesh_preserve_volume = False
me_cylinder_017.use_remesh_preserve_attributes = False
me_cylinder_017.use_mirror_vertex_groups = False
me_cylinder_017.update()
me_cylinder_016 = bpy.data.meshes.new('Cylinder.016')
me_cylinder_016.from_pydata([(0.0, 0.5, -0.005), (0.0, 0.5, 0.005), (0.0823, 0.4932, -0.005), (0.0823, 0.4932, 0.005), (0.1623, 0.4729, -0.005), (0.1623, 0.4729, 0.005), (0.238, 0.4397, -0.005), (0.238, 0.4397, 0.005), (0.3071, 0.3946, -0.005), (0.3071, 0.3946, 0.005), (0.3679, 0.3386, -0.005), (0.3679, 0.3386, 0.005), (0.4186, 0.2735, -0.005), (0.4186, 0.2735, 0.005), (0.4579, 0.2008, -0.005), (0.4579, 0.2008, 0.005), (0.4847, 0.1227, -0.005), (0.4847, 0.1227, 0.005), (0.4983, 0.04129, -0.005), (0.4983, 0.04129, 0.005), (0.4983, -0.04129, -0.005), (0.4983, -0.04129, 0.005), (0.4847, -0.1227, -0.005), (0.4847, -0.1227, 0.005), (0.4579, -0.2008, -0.005), (0.4579, -0.2008, 0.005), (0.4186, -0.2735, -0.005), (0.4186, -0.2735, 0.005), (0.3679, -0.3386, -0.005), (0.3679, -0.3386, 0.005), (0.3071, -0.3946, -0.005), (0.3071, -0.3946, 0.005), (0.238, -0.4397, -0.005), (0.238, -0.4397, 0.005), (0.1623, -0.4729, -0.005), (0.1623, -0.4729, 0.005), (0.0823, -0.4932, -0.005), (0.0823, -0.4932, 0.005), (-4.013e-07, -0.5, -0.005), (-4.013e-07, -0.5, 0.005), (-0.0823, -0.4932, -0.005), (-0.0823, -0.4932, 0.005), (-0.1624, -0.4729, -0.005), (-0.1624, -0.4729, 0.005), (-0.238, -0.4397, -0.005), (-0.238, -0.4397, 0.005), (-0.3071, -0.3946, -0.005), (-0.3071, -0.3946, 0.005), (-0.3679, -0.3386, -0.005), (-0.3679, -0.3386, 0.005), (-0.4186, -0.2735, -0.005), (-0.4186, -0.2735, 0.005), (-0.4579, -0.2008, -0.005), (-0.4579, -0.2008, 0.005), (-0.4847, -0.1227, -0.005), (-0.4847, -0.1227, 0.005), (-0.4983, -0.04129, -0.005), (-0.4983, -0.04129, 0.005), (-0.4983, 0.04129, -0.005), (-0.4983, 0.04129, 0.005), (-0.4847, 0.1227, -0.005), (-0.4847, 0.1227, 0.005), (-0.4579, 0.2008, -0.005), (-0.4579, 0.2008, 0.005), (-0.4186, 0.2735, -0.005), (-0.4186, 0.2735, 0.005), (-0.3679, 0.3386, -0.005), (-0.3679, 0.3386, 0.005), (-0.3071, 0.3946, -0.005), (-0.3071, 0.3946, 0.005), (-0.238, 0.4397, -0.005), (-0.238, 0.4397, 0.005), (-0.1623, 0.4729, -0.005), (-0.1623, 0.4729, 0.005), (-0.0823, 0.4932, -0.005), (-0.0823, 0.4932, 0.005)], [], [(0, 1, 3, 2), (2, 3, 5, 4), (4, 5, 7, 6), (6, 7, 9, 8), (8, 9, 11, 10), (10, 11, 13, 12), (12, 13, 15, 14), (14, 15, 17, 16), (16, 17, 19, 18), (18, 19, 21, 20), (20, 21, 23, 22), (22, 23, 25, 24), (24, 25, 27, 26), (26, 27, 29, 28), (28, 29, 31, 30), (30, 31, 33, 32), (32, 33, 35, 34), (34, 35, 37, 36), (36, 37, 39, 38), (38, 39, 41, 40), (40, 41, 43, 42), (42, 43, 45, 44), (44, 45, 47, 46), (46, 47, 49, 48), (48, 49, 51, 50), (50, 51, 53, 52), (52, 53, 55, 54), (54, 55, 57, 56), (56, 57, 59, 58), (58, 59, 61, 60), (60, 61, 63, 62), (62, 63, 65, 64), (64, 65, 67, 66), (66, 67, 69, 68), (68, 69, 71, 70), (70, 71, 73, 72), (3, 1, 75, 73, 71, 69, 67, 65, 63, 61, 59, 57, 55, 53, 51, 49, 47, 45, 43, 41, 39, 37, 35, 33, 31, 29, 27, 25, 23, 21, 19, 17, 15, 13, 11, 9, 7, 5), (72, 73, 75, 74), (74, 75, 1, 0), (0, 2, 4, 6, 8, 10, 12, 14, 16, 18, 20, 22, 24, 26, 28, 30, 32, 34, 36, 38, 40, 42, 44, 46, 48, 50, 52, 54, 56, 58, 60, 62, 64, 66, 68, 70, 72, 74)])
me_cylinder_016.use_remesh_preserve_volume = False
me_cylinder_016.use_remesh_preserve_attributes = False
me_cylinder_016.use_mirror_vertex_groups = False
me_cylinder_016.update()
me_cylinder_015 = bpy.data.meshes.new('Cylinder.015')
me_cylinder_015.from_pydata([(0.0, 0.5, -0.005), (0.0, 0.5, 0.005), (0.0823, 0.4932, -0.005), (0.0823, 0.4932, 0.005), (0.1623, 0.4729, -0.005), (0.1623, 0.4729, 0.005), (0.238, 0.4397, -0.005), (0.238, 0.4397, 0.005), (0.3071, 0.3946, -0.005), (0.3071, 0.3946, 0.005), (0.3679, 0.3386, -0.005), (0.3679, 0.3386, 0.005), (0.4186, 0.2735, -0.005), (0.4186, 0.2735, 0.005), (0.4579, 0.2008, -0.005), (0.4579, 0.2008, 0.005), (0.4847, 0.1227, -0.005), (0.4847, 0.1227, 0.005), (0.4983, 0.04129, -0.005), (0.4983, 0.04129, 0.005), (0.4983, -0.04129, -0.005), (0.4983, -0.04129, 0.005), (0.4847, -0.1227, -0.005), (0.4847, -0.1227, 0.005), (0.4579, -0.2008, -0.005), (0.4579, -0.2008, 0.005), (0.4186, -0.2735, -0.005), (0.4186, -0.2735, 0.005), (0.3679, -0.3386, -0.005), (0.3679, -0.3386, 0.005), (0.3071, -0.3946, -0.005), (0.3071, -0.3946, 0.005), (0.238, -0.4397, -0.005), (0.238, -0.4397, 0.005), (0.1623, -0.4729, -0.005), (0.1623, -0.4729, 0.005), (0.0823, -0.4932, -0.005), (0.0823, -0.4932, 0.005), (-4.013e-07, -0.5, -0.005), (-4.013e-07, -0.5, 0.005), (-0.0823, -0.4932, -0.005), (-0.0823, -0.4932, 0.005), (-0.1624, -0.4729, -0.005), (-0.1624, -0.4729, 0.005), (-0.238, -0.4397, -0.005), (-0.238, -0.4397, 0.005), (-0.3071, -0.3946, -0.005), (-0.3071, -0.3946, 0.005), (-0.3679, -0.3386, -0.005), (-0.3679, -0.3386, 0.005), (-0.4186, -0.2735, -0.005), (-0.4186, -0.2735, 0.005), (-0.4579, -0.2008, -0.005), (-0.4579, -0.2008, 0.005), (-0.4847, -0.1227, -0.005), (-0.4847, -0.1227, 0.005), (-0.4983, -0.04129, -0.005), (-0.4983, -0.04129, 0.005), (-0.4983, 0.04129, -0.005), (-0.4983, 0.04129, 0.005), (-0.4847, 0.1227, -0.005), (-0.4847, 0.1227, 0.005), (-0.4579, 0.2008, -0.005), (-0.4579, 0.2008, 0.005), (-0.4186, 0.2735, -0.005), (-0.4186, 0.2735, 0.005), (-0.3679, 0.3386, -0.005), (-0.3679, 0.3386, 0.005), (-0.3071, 0.3946, -0.005), (-0.3071, 0.3946, 0.005), (-0.238, 0.4397, -0.005), (-0.238, 0.4397, 0.005), (-0.1623, 0.4729, -0.005), (-0.1623, 0.4729, 0.005), (-0.0823, 0.4932, -0.005), (-0.0823, 0.4932, 0.005)], [], [(0, 1, 3, 2), (2, 3, 5, 4), (4, 5, 7, 6), (6, 7, 9, 8), (8, 9, 11, 10), (10, 11, 13, 12), (12, 13, 15, 14), (14, 15, 17, 16), (16, 17, 19, 18), (18, 19, 21, 20), (20, 21, 23, 22), (22, 23, 25, 24), (24, 25, 27, 26), (26, 27, 29, 28), (28, 29, 31, 30), (30, 31, 33, 32), (32, 33, 35, 34), (34, 35, 37, 36), (36, 37, 39, 38), (38, 39, 41, 40), (40, 41, 43, 42), (42, 43, 45, 44), (44, 45, 47, 46), (46, 47, 49, 48), (48, 49, 51, 50), (50, 51, 53, 52), (52, 53, 55, 54), (54, 55, 57, 56), (56, 57, 59, 58), (58, 59, 61, 60), (60, 61, 63, 62), (62, 63, 65, 64), (64, 65, 67, 66), (66, 67, 69, 68), (68, 69, 71, 70), (70, 71, 73, 72), (3, 1, 75, 73, 71, 69, 67, 65, 63, 61, 59, 57, 55, 53, 51, 49, 47, 45, 43, 41, 39, 37, 35, 33, 31, 29, 27, 25, 23, 21, 19, 17, 15, 13, 11, 9, 7, 5), (72, 73, 75, 74), (74, 75, 1, 0), (0, 2, 4, 6, 8, 10, 12, 14, 16, 18, 20, 22, 24, 26, 28, 30, 32, 34, 36, 38, 40, 42, 44, 46, 48, 50, 52, 54, 56, 58, 60, 62, 64, 66, 68, 70, 72, 74)])
me_cylinder_015.use_remesh_preserve_volume = False
me_cylinder_015.use_remesh_preserve_attributes = False
me_cylinder_015.use_mirror_vertex_groups = False
me_cylinder_015.update()
me_cylinder_014 = bpy.data.meshes.new('Cylinder.014')
me_cylinder_014.from_pydata([(0.0, 0.5, -0.005), (0.0, 0.5, 0.005), (0.0823, 0.4932, -0.005), (0.0823, 0.4932, 0.005), (0.1623, 0.4729, -0.005), (0.1623, 0.4729, 0.005), (0.238, 0.4397, -0.005), (0.238, 0.4397, 0.005), (0.3071, 0.3946, -0.005), (0.3071, 0.3946, 0.005), (0.3679, 0.3386, -0.005), (0.3679, 0.3386, 0.005), (0.4186, 0.2735, -0.005), (0.4186, 0.2735, 0.005), (0.4579, 0.2008, -0.005), (0.4579, 0.2008, 0.005), (0.4847, 0.1227, -0.005), (0.4847, 0.1227, 0.005), (0.4983, 0.04129, -0.005), (0.4983, 0.04129, 0.005), (0.4983, -0.04129, -0.005), (0.4983, -0.04129, 0.005), (0.4847, -0.1227, -0.005), (0.4847, -0.1227, 0.005), (0.4579, -0.2008, -0.005), (0.4579, -0.2008, 0.005), (0.4186, -0.2735, -0.005), (0.4186, -0.2735, 0.005), (0.3679, -0.3386, -0.005), (0.3679, -0.3386, 0.005), (0.3071, -0.3946, -0.005), (0.3071, -0.3946, 0.005), (0.238, -0.4397, -0.005), (0.238, -0.4397, 0.005), (0.1623, -0.4729, -0.005), (0.1623, -0.4729, 0.005), (0.0823, -0.4932, -0.005), (0.0823, -0.4932, 0.005), (-4.013e-07, -0.5, -0.005), (-4.013e-07, -0.5, 0.005), (-0.0823, -0.4932, -0.005), (-0.0823, -0.4932, 0.005), (-0.1624, -0.4729, -0.005), (-0.1624, -0.4729, 0.005), (-0.238, -0.4397, -0.005), (-0.238, -0.4397, 0.005), (-0.3071, -0.3946, -0.005), (-0.3071, -0.3946, 0.005), (-0.3679, -0.3386, -0.005), (-0.3679, -0.3386, 0.005), (-0.4186, -0.2735, -0.005), (-0.4186, -0.2735, 0.005), (-0.4579, -0.2008, -0.005), (-0.4579, -0.2008, 0.005), (-0.4847, -0.1227, -0.005), (-0.4847, -0.1227, 0.005), (-0.4983, -0.04129, -0.005), (-0.4983, -0.04129, 0.005), (-0.4983, 0.04129, -0.005), (-0.4983, 0.04129, 0.005), (-0.4847, 0.1227, -0.005), (-0.4847, 0.1227, 0.005), (-0.4579, 0.2008, -0.005), (-0.4579, 0.2008, 0.005), (-0.4186, 0.2735, -0.005), (-0.4186, 0.2735, 0.005), (-0.3679, 0.3386, -0.005), (-0.3679, 0.3386, 0.005), (-0.3071, 0.3946, -0.005), (-0.3071, 0.3946, 0.005), (-0.238, 0.4397, -0.005), (-0.238, 0.4397, 0.005), (-0.1623, 0.4729, -0.005), (-0.1623, 0.4729, 0.005), (-0.0823, 0.4932, -0.005), (-0.0823, 0.4932, 0.005)], [], [(0, 1, 3, 2), (2, 3, 5, 4), (4, 5, 7, 6), (6, 7, 9, 8), (8, 9, 11, 10), (10, 11, 13, 12), (12, 13, 15, 14), (14, 15, 17, 16), (16, 17, 19, 18), (18, 19, 21, 20), (20, 21, 23, 22), (22, 23, 25, 24), (24, 25, 27, 26), (26, 27, 29, 28), (28, 29, 31, 30), (30, 31, 33, 32), (32, 33, 35, 34), (34, 35, 37, 36), (36, 37, 39, 38), (38, 39, 41, 40), (40, 41, 43, 42), (42, 43, 45, 44), (44, 45, 47, 46), (46, 47, 49, 48), (48, 49, 51, 50), (50, 51, 53, 52), (52, 53, 55, 54), (54, 55, 57, 56), (56, 57, 59, 58), (58, 59, 61, 60), (60, 61, 63, 62), (62, 63, 65, 64), (64, 65, 67, 66), (66, 67, 69, 68), (68, 69, 71, 70), (70, 71, 73, 72), (3, 1, 75, 73, 71, 69, 67, 65, 63, 61, 59, 57, 55, 53, 51, 49, 47, 45, 43, 41, 39, 37, 35, 33, 31, 29, 27, 25, 23, 21, 19, 17, 15, 13, 11, 9, 7, 5), (72, 73, 75, 74), (74, 75, 1, 0), (0, 2, 4, 6, 8, 10, 12, 14, 16, 18, 20, 22, 24, 26, 28, 30, 32, 34, 36, 38, 40, 42, 44, 46, 48, 50, 52, 54, 56, 58, 60, 62, 64, 66, 68, 70, 72, 74)])
me_cylinder_014.use_remesh_preserve_volume = False
me_cylinder_014.use_remesh_preserve_attributes = False
me_cylinder_014.use_mirror_vertex_groups = False
me_cylinder_014.update()
me_cylinder_005 = bpy.data.meshes.new('Cylinder.005')
me_cylinder_005.from_pydata([(0.0, 0.3, -1.1), (0.0, 0.3, 2.072), (0.06237, 0.2934, -1.1), (0.06237, 0.2934, 2.072), (0.122, 0.2741, -1.1), (0.122, 0.2741, 2.072), (0.1763, 0.2427, -1.1), (0.1763, 0.2427, 2.072), (0.2229, 0.2007, -1.1), (0.2229, 0.2007, 2.072), (0.2598, 0.15, -1.1), (0.2598, 0.15, 2.072), (0.2853, 0.09271, -1.1), (0.2853, 0.09271, 2.072), (0.2984, 0.03136, -1.1), (0.2984, 0.03136, 2.072), (0.2984, -0.03136, -1.1), (0.2984, -0.03136, 2.072), (0.2853, -0.09271, -1.1), (0.2853, -0.09271, 2.072), (0.2598, -0.15, -1.1), (0.2598, -0.15, 2.072), (0.2229, -0.2007, -1.1), (0.2229, -0.2007, 2.072), (0.1763, -0.2427, -1.1), (0.1763, -0.2427, 2.072), (0.122, -0.2741, -1.1), (0.122, -0.2741, 2.072), (0.06237, -0.2934, -1.1), (0.06237, -0.2934, 2.072), (-2.623e-08, -0.3, -1.1), (-2.623e-08, -0.3, 2.072), (-0.06237, -0.2934, -1.1), (-0.06237, -0.2934, 2.072), (-0.122, -0.2741, -1.1), (-0.122, -0.2741, 2.072), (-0.1763, -0.2427, -1.1), (-0.1763, -0.2427, 2.072), (-0.2229, -0.2007, -1.1), (-0.2229, -0.2007, 2.072), (-0.2598, -0.15, -1.1), (-0.2598, -0.15, 2.072), (-0.2853, -0.09271, -1.1), (-0.2853, -0.09271, 2.072), (-0.2984, -0.03136, -1.1), (-0.2984, -0.03136, 2.072), (-0.2984, 0.03136, -1.1), (-0.2984, 0.03136, 2.072), (-0.2853, 0.0927, -1.1), (-0.2853, 0.0927, 2.072), (-0.2598, 0.15, -1.1), (-0.2598, 0.15, 2.072), (-0.2229, 0.2007, -1.1), (-0.2229, 0.2007, 2.072), (-0.1763, 0.2427, -1.1), (-0.1763, 0.2427, 2.072), (-0.122, 0.2741, -1.1), (-0.122, 0.2741, 2.072), (-0.06237, 0.2934, -1.1), (-0.06237, 0.2934, 2.072)], [], [(0, 1, 3, 2), (2, 3, 5, 4), (4, 5, 7, 6), (6, 7, 9, 8), (8, 9, 11, 10), (10, 11, 13, 12), (12, 13, 15, 14), (14, 15, 17, 16), (16, 17, 19, 18), (18, 19, 21, 20), (20, 21, 23, 22), (22, 23, 25, 24), (24, 25, 27, 26), (26, 27, 29, 28), (28, 29, 31, 30), (30, 31, 33, 32), (32, 33, 35, 34), (34, 35, 37, 36), (36, 37, 39, 38), (38, 39, 41, 40), (40, 41, 43, 42), (42, 43, 45, 44), (44, 45, 47, 46), (46, 47, 49, 48), (48, 49, 51, 50), (50, 51, 53, 52), (52, 53, 55, 54), (54, 55, 57, 56), (3, 1, 59, 57, 55, 53, 51, 49, 47, 45, 43, 41, 39, 37, 35, 33, 31, 29, 27, 25, 23, 21, 19, 17, 15, 13, 11, 9, 7, 5), (56, 57, 59, 58), (58, 59, 1, 0), (0, 2, 4, 6, 8, 10, 12, 14, 16, 18, 20, 22, 24, 26, 28, 30, 32, 34, 36, 38, 40, 42, 44, 46, 48, 50, 52, 54, 56, 58)])
_ca = me_cylinder_005.color_attributes.new('Col', 'BYTE_COLOR', 'CORNER')
_ca.data.foreach_set('color', [1.0, 1.0, 1.0, 1.0, 1.0, 1.0, 1.0, 1.0, 1.0, 1.0, 1.0, 1.0, 1.0, 1.0, 1.0, 1.0, 1.0, 1.0, 1.0, 1.0, 1.0, 1.0, 1.0, 1.0, 1.0, 1.0, 1.0, 1.0, 1.0, 1.0, 1.0, 1.0, 1.0, 1.0, 1.0, 1.0, 1.0, 1.0, 1.0, 1.0, 1.0, 1.0, 1.0, 1.0, 1.0, 1.0, 1.0, 1.0, 1.0, 1.0, 1.0, 1.0, 1.0, 1.0, 1.0, 1.0, 1.0, 1.0, 1.0, 1.0, 1.0, 1.0, 1.0, 1.0, 1.0, 1.0, 1.0, 1.0, 1.0, 1.0, 1.0, 1.0, 1.0, 1.0, 1.0, 1.0, 1.0, 1.0, 1.0, 1.0, 1.0, 1.0, 1.0, 1.0, 1.0, 1.0, 1.0, 1.0, 1.0, 1.0, 1.0, 1.0, 1.0, 1.0, 1.0, 1.0, 1.0, 1.0, 1.0, 1.0, 1.0, 1.0, 1.0, 1.0, 1.0, 1.0, 1.0, 1.0, 1.0, 1.0, 1.0, 1.0, 1.0, 1.0, 1.0, 1.0, 1.0, 1.0, 1.0, 1.0, 1.0, 1.0, 1.0, 1.0, 1.0, 1.0, 1.0, 1.0, 1.0, 1.0, 1.0, 1.0, 1.0, 1.0, 1.0, 1.0, 1.0, 1.0, 1.0, 1.0, 1.0, 1.0, 1.0, 1.0, 1.0, 1.0, 1.0, 1.0, 1.0, 1.0, 1.0, 1.0, 1.0, 1.0, 1.0, 1.0, 1.0, 1.0, 1.0, 1.0, 1.0, 1.0, 1.0, 1.0, 1.0, 1.0, 1.0, 1.0, 1.0, 1.0, 1.0, 1.0, 1.0, 1.0, 1.0, 1.0, 1.0, 1.0, 1.0, 1.0, 1.0, 1.0, 1.0, 1.0, 1.0, 1.0, 1.0, 1.0, 1.0, 1.0, 1.0, 1.0, 1.0, 1.0, 1.0, 1.0, 1.0, 1.0, 1.0, 1.0, 1.0, 1.0, 1.0, 1.0, 1.0, 1.0, 1.0, 1.0, 1.0, 1.0, 1.0, 1.0, 1.0, 1.0, 1.0, 1.0, 1.0, 1.0, 1.0, 1.0, 1.0, 1.0, 1.0, 1.0, 1.0, 1.0, 1.0, 1.0, 1.0, 1.0, 1.0, 1.0, 1.0, 1.0, 1.0, 1.0, 1.0, 1.0, 1.0, 1.0, 1.0, 1.0, 1.0, 1.0, 1.0, 1.0, 1.0, 1.0, 1.0, 1.0, 1.0, 1.0, 1.0, 1.0, 1.0, 1.0, 1.0, 1.0, 1.0, 1.0, 1.0, 1.0, 1.0, 1.0, 1.0, 1.0, 1.0, 1.0, 1.0, 1.0, 1.0, 1.0, 1.0, 1.0, 1.0, 1.0, 1.0, 1.0, 1.0, 1.0, 1.0, 1.0, 1.0, 1.0, 1.0, 1.0, 1.0, 1.0, 1.0, 1.0, 1.0, 1.0, 1.0, 1.0, 1.0, 1.0, 1.0, 1.0, 1.0, 1.0, 1.0, 1.0, 1.0, 1.0, 1.0, 1.0, 1.0, 1.0, 1.0, 1.0, 1.0, 1.0, 1.0, 1.0, 1.0, 1.0, 1.0, 1.0, 1.0, 1.0, 1.0, 1.0, 1.0, 1.0, 1.0, 1.0, 1.0, 1.0, 1.0, 1.0, 1.0, 1.0, 1.0, 1.0, 1.0, 1.0, 1.0, 1.0, 1.0, 1.0, 1.0, 1.0, 1.0, 1.0, 1.0, 1.0, 1.0, 1.0, 1.0, 1.0, 1.0, 1.0, 1.0, 1.0, 1.0, 1.0, 1.0, 1.0, 1.0, 1.0, 1.0, 1.0, 1.0, 1.0, 1.0, 1.0, 1.0, 1.0, 1.0, 1.0, 1.0, 1.0, 1.0, 1.0, 1.0, 1.0, 1.0, 1.0, 1.0, 1.0, 1.0, 1.0, 1.0, 1.0, 1.0, 1.0, 1.0, 1.0, 1.0, 1.0, 1.0, 1.0, 1.0, 1.0, 1.0, 1.0, 1.0, 1.0, 1.0, 1.0, 1.0, 1.0, 1.0, 1.0, 1.0, 1.0, 1.0, 1.0, 1.0, 1.0, 1.0, 1.0, 1.0, 1.0, 1.0, 1.0, 1.0, 1.0, 1.0, 1.0, 1.0, 1.0, 1.0, 1.0, 1.0, 1.0, 1.0, 1.0, 1.0, 1.0, 1.0, 1.0, 1.0, 1.0, 1.0, 1.0, 1.0, 1.0, 1.0, 1.0, 1.0, 1.0, 1.0, 1.0, 1.0, 1.0, 1.0, 1.0, 1.0, 1.0, 1.0, 1.0, 1.0, 1.0, 1.0, 1.0, 1.0, 1.0, 1.0, 1.0, 1.0, 1.0, 1.0, 1.0, 1.0, 1.0, 1.0, 1.0, 1.0, 1.0, 1.0, 1.0, 1.0, 1.0, 1.0, 1.0, 1.0, 1.0, 1.0, 1.0, 1.0, 1.0, 1.0, 1.0, 1.0, 1.0, 1.0, 1.0, 1.0, 1.0, 1.0, 1.0, 1.0, 1.0, 1.0, 1.0, 1.0, 1.0, 1.0, 1.0, 1.0, 1.0, 1.0, 1.0, 1.0, 1.0, 1.0, 1.0, 1.0, 1.0, 1.0, 1.0, 1.0, 1.0, 1.0, 1.0, 1.0, 1.0, 1.0, 1.0, 1.0, 1.0, 1.0, 1.0, 1.0, 1.0, 1.0, 1.0, 1.0, 1.0, 1.0, 1.0, 1.0, 1.0, 1.0, 1.0, 1.0, 1.0, 1.0, 1.0, 1.0, 1.0, 1.0, 1.0, 1.0, 1.0, 1.0, 1.0, 1.0, 1.0, 1.0, 1.0, 1.0, 1.0, 1.0, 1.0, 1.0, 1.0, 1.0, 1.0, 1.0, 1.0, 1.0, 1.0, 1.0, 1.0, 1.0, 1.0, 1.0, 1.0, 1.0, 1.0, 1.0, 1.0, 1.0, 1.0, 1.0, 1.0, 1.0, 1.0, 1.0, 1.0, 1.0, 1.0, 1.0, 1.0, 1.0, 1.0, 1.0, 1.0, 1.0, 1.0, 1.0, 1.0, 1.0, 1.0, 1.0, 1.0, 1.0, 1.0, 1.0, 1.0, 1.0, 1.0, 1.0, 1.0, 1.0, 1.0, 1.0, 1.0, 1.0, 1.0, 1.0, 1.0, 1.0, 1.0, 1.0, 1.0, 1.0, 1.0, 1.0, 1.0, 1.0, 1.0, 1.0, 1.0, 1.0, 1.0, 1.0, 1.0, 1.0, 1.0, 1.0, 1.0, 1.0, 1.0, 1.0, 1.0, 1.0, 1.0, 1.0, 1.0, 1.0, 1.0, 1.0, 1.0, 1.0, 1.0, 1.0, 1.0, 1.0, 1.0, 1.0, 1.0, 1.0, 1.0, 1.0, 1.0, 1.0, 1.0, 1.0, 1.0, 1.0, 1.0, 1.0, 1.0, 1.0, 1.0, 1.0, 1.0, 1.0, 1.0, 1.0, 1.0, 1.0, 1.0, 1.0, 1.0, 1.0, 1.0, 1.0, 1.0, 1.0, 1.0, 1.0, 1.0, 1.0, 1.0, 1.0, 1.0, 1.0, 1.0, 1.0, 1.0, 1.0, 1.0, 1.0, 1.0, 1.0, 1.0, 1.0, 1.0, 1.0, 1.0, 1.0, 1.0, 1.0, 1.0, 1.0, 1.0, 1.0, 1.0, 1.0, 1.0, 1.0, 1.0, 1.0, 1.0, 1.0, 1.0])
me_cylinder_005.use_remesh_preserve_volume = False
me_cylinder_005.use_remesh_preserve_attributes = False
me_cylinder_005.use_mirror_vertex_groups = False
me_cylinder_005.update()

# ---- objects
ob_cube_002 = bpy.data.objects.new('Cube.002', me_cube_004)
ob_cube_001 = bpy.data.objects.new('Cube.001', me_cube_003)
ob_cube = bpy.data.objects.new('Cube', me_cube_002)
ob_plane = bpy.data.objects.new('Plane', me_plane)
ob_cone_001 = bpy.data.objects.new('Cone.001', me_cone_005)
ob_cone = bpy.data.objects.new('Cone', me_cone_003)
ob_cylinder_010 = bpy.data.objects.new('Cylinder.010', me_cylinder_027)
ob_cylinder_009 = bpy.data.objects.new('Cylinder.009', me_cylinder_026)
ob_cylinder_008 = bpy.data.objects.new('Cylinder.008', me_cylinder_025)
ob_cylinder_007 = bpy.data.objects.new('Cylinder.007', me_cylinder_024)
ob_cylinder = bpy.data.objects.new('Cylinder', me_cylinder_023)
ob_cylinder_006 = bpy.data.objects.new('Cylinder.006', me_cylinder_019)
ob_cylinder_005 = bpy.data.objects.new('Cylinder.005', me_cylinder_018)
ob_cylinder_004 = bpy.data.objects.new('Cylinder.004', me_cylinder_017)
ob_cylinder_000 = bpy.data.objects.new('Cylinder.000', me_cylinder_016)
ob_cylinder_003 = bpy.data.objects.new('Cylinder.003', me_cylinder_015)
ob_cylinder_002 = bpy.data.objects.new('Cylinder.002', me_cylinder_014)
ob_cylinder_001 = bpy.data.objects.new('Cylinder.001', me_cylinder_005)
ob_lamp = bpy.data.objects.new('Lamp', light_lamp)
ob_camera = bpy.data.objects.new('Camera', cam_camera)

# ---- transforms, parenting, visibility, modifiers, constraints
ob_cube_002.location = (-0.1691, 0.8525, 2.961)
ob_cube_002.rotation_euler = (-1.6, -0.006981, -3.136)
ob_cube_002.lineart.crease_threshold = 0.0
ob_cube_001.location = (0.4129, 1.021, 2.982)
ob_cube_001.rotation_euler = (-1.604, -0.006981, -0.006981)
ob_cube_001.lineart.crease_threshold = 0.0
ob_cube.location = (0.3826, 0.8294, 3.05)
ob_cube.lineart.crease_threshold = 0.0
ob_plane.location = (-1.201, -0.1197, 1.414)
ob_plane.lineart.crease_threshold = 0.0
ob_cone_001.location = (0.008927, 0.9275, -0.2064)
ob_cone_001.lineart.crease_threshold = 0.0
ob_cone.location = (-0.02443, 0.9416, -0.2622)
ob_cone.lineart.crease_threshold = 0.0
ob_cylinder_010.location = (0.03497, 0.9114, 2.113)
ob_cylinder_010.lineart.crease_threshold = 0.0
ob_cylinder_009.location = (0.03497, 0.9114, 1.758)
ob_cylinder_009.lineart.crease_threshold = 0.0
ob_cylinder_008.location = (0.03497, 0.9114, 0.5069)
ob_cylinder_008.lineart.crease_threshold = 0.0
ob_cylinder_007.location = (0.03497, 0.9114, 0.9625)
ob_cylinder_007.lineart.crease_threshold = 0.0
ob_cylinder.location = (0.03497, 0.9114, 1.374)
ob_cylinder.lineart.crease_threshold = 0.0
ob_cylinder_006.location = (0.0003376, 0.9461, 1.925)
ob_cylinder_006.lineart.crease_threshold = 0.0
ob_cylinder_005.location = (0.000614, 0.9461, 1.576)
ob_cylinder_005.lineart.crease_threshold = 0.0
ob_cylinder_004.location = (-0.003312, 0.9374, 1.176)
ob_cylinder_004.lineart.crease_threshold = 0.0
ob_cylinder_000.location = (-0.01113, 0.9461, 0.7335)
ob_cylinder_000.lineart.crease_threshold = 0.0
ob_cylinder_003.location = (0.0009901, 0.9461, 0.293)
ob_cylinder_003.lineart.crease_threshold = 0.0
ob_cylinder_002.location = (5.076e-05, 0.9461, 2.293)
ob_cylinder_002.lineart.crease_threshold = 0.0
ob_cylinder_001.location = (-0.005731, 0.9314, 0.6718)
ob_cylinder_001.scale = (0.8157, 0.8167, 0.9874)
ob_cylinder_001.lineart.crease_threshold = 0.0
ob_lamp.location = (4.076, 1.005, 5.904)
ob_lamp.rotation_euler = (0.6503, 0.05522, 1.866)
ob_lamp.lock_rotations_4d = False
ob_lamp.empty_display_type = 'ARROWS'
ob_lamp.color = (0.0, 0.0, 0.0, 0.0)
ob_lamp.lineart.crease_threshold = 0.0
ob_camera.location = (5.208, -3.431, 2.231)
ob_camera.rotation_euler = (1.109, 0.0, 0.8149)
ob_camera.lock_rotations_4d = False
ob_camera.empty_display_type = 'ARROWS'
ob_camera.color = (0.0, 0.0, 0.0, 0.0)
ob_camera.hide_viewport = True
ob_camera.display_type = 'WIRE'
ob_camera.lineart.crease_threshold = 0.0

# ---- collection membership
col_collection_1.objects.link(ob_cube_002)
col_collection_1.objects.link(ob_cube_001)
col_collection_1.objects.link(ob_cube)
col_collection_1.objects.link(ob_plane)
col_collection_1.objects.link(ob_cone_001)
col_collection_1.objects.link(ob_cone)
col_collection_1.objects.link(ob_cylinder_010)
col_collection_1.objects.link(ob_cylinder_009)
col_collection_1.objects.link(ob_cylinder_008)
col_collection_1.objects.link(ob_cylinder_007)
col_collection_1.objects.link(ob_cylinder)
col_collection_1.objects.link(ob_cylinder_006)
col_collection_1.objects.link(ob_cylinder_005)
col_collection_1.objects.link(ob_cylinder_004)
col_collection_1.objects.link(ob_cylinder_000)
col_collection_1.objects.link(ob_cylinder_003)
col_collection_1.objects.link(ob_cylinder_002)
col_collection_1.objects.link(ob_cylinder_001)
col_collection_1.objects.link(ob_lamp)
col_collection_1.objects.link(ob_camera)

# ---- scene / render settings (as saved in the file)
scene.camera = ob_camera
scene.frame_start = 1; scene.frame_end = 250; scene.frame_set(240)
scene.render.engine = 'BLENDER_EEVEE_NEXT'
scene.render.resolution_percentage = 50
scene.render.dither_intensity = 0.0
scene.cycles.use_denoising = False
scene.cycles.samples = 128
scene.cycles.sampling_pattern = 'TABULATED_SOBOL'
scene.cycles.use_adaptive_sampling = False
scene.cycles.use_light_tree = False
scene.cycles.blur_glossy = 0.0
scene.cycles.sample_clamp_indirect = 0.0
scene.view_settings.view_transform = 'Standard'
bpy.context.view_layer.update()
